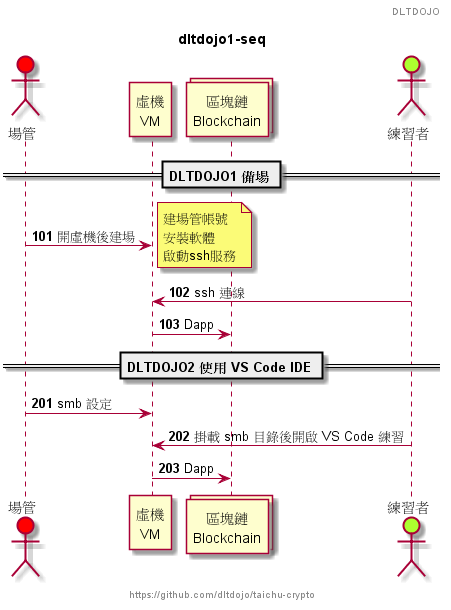

The diagram above was rendered by PlantUML. Its source (embedded in the PNG):
@startuml
header DLTDOJO
footer https://github.com/dltdojo/taichu-crypto
title dltdojo1-seq
autonumber 101
skinparam handwritten false
actor "場管" as GUY #red
participant "虛機\nVM"  as VM
collections "區塊鏈\nBlockchain" as BC
actor "練習者" as STUDENT #GreenYellow
== DLTDOJO1 備場 ==
GUY -> VM : 開虛機後建場
note right
建場管帳號
安裝軟體
啟動ssh服務
end note
STUDENT -> VM : ssh 連線
VM -> BC : Dapp
== DLTDOJO2 使用 VS Code IDE ==
autonumber 201
GUY -> VM : smb 設定
STUDENT -> VM : 掛載 smb 目錄後開啟 VS Code 練習 
VM -> BC : Dapp
@enduml